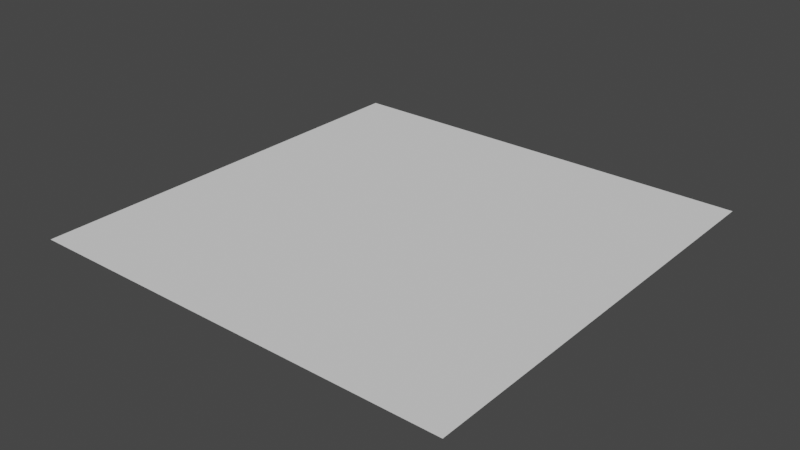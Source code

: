 # Source: HexahedronShellPart.blend  (saved by Blender 3.6.11; exported with 4.5.12 LTS)
import bpy
from mathutils import Matrix  # noqa: F401  (used for matrix-valued properties, if any)

bpy.ops.wm.read_factory_settings(use_empty=True)
scene = bpy.context.scene
scene.name = 'Scene'

# ---- collections
col_collection = bpy.data.collections.new('Collection'); scene.collection.children.link(col_collection)

# ---- world
world_world = bpy.data.worlds.new('World'); scene.world = world_world
world_world.use_nodes = True; world_world.node_tree.nodes.clear()
_N = world_world.node_tree.nodes; _L = world_world.node_tree.links
n0 = _N.new('ShaderNodeOutputWorld'); n0.name = 'World Output'; n0.location = (300, 300)
n1 = _N.new('ShaderNodeBackground'); n1.name = 'Background'; n1.location = (10, 300)
n1.inputs[0].default_value = (0.05088, 0.05088, 0.05088, 1.0)
_L.new(n1.outputs[0], n0.inputs[0])
n0.is_active_output = True
world_world.color = (0.05088, 0.05088, 0.05088)
world_world.use_sun_shadow = False
world_world.sun_shadow_jitter_overblur = 0.0

# ---- meshes
me_cubepieceexample_125 = bpy.data.meshes.new('CubePieceExample.125')
me_cubepieceexample_125.from_pydata([(0.5025, -0.5025, 0.0), (0.5025, 0.5025, 0.0), (-0.5025, -0.5025, 0.0), (-0.5025, 0.5025, 0.0)], [], [(0, 1, 3, 2)])
_uv = me_cubepieceexample_125.uv_layers.new(name='UVMap')
_uv.uv.foreach_set('vector', [0.375, 0.0, 0.625, 0.0, 0.625, 0.25, 0.375, 0.25])
me_cubepieceexample_125.update()

# ---- objects
ob_hexahedronshellpart = bpy.data.objects.new('HexahedronShellPart', me_cubepieceexample_125)

# ---- transforms, parenting, visibility, modifiers, constraints
ob_hexahedronshellpart.location = (0.0, 0.0, 0.0)

# ---- collection membership
col_collection.objects.link(ob_hexahedronshellpart)

# ---- scene / render settings (as saved in the file)
scene.frame_start = 1; scene.frame_end = 250; scene.frame_set(1)
scene.render.engine = 'BLENDER_EEVEE_NEXT'
scene.cycles.sampling_pattern = 'TABULATED_SOBOL'
scene.view_settings.view_transform = 'Filmic'
bpy.context.view_layer.update()

# ---- added for rendering (the .blend has no active camera and no usable light): camera, sun
cam_auto = bpy.data.cameras.new('AutoCamera')
cam_auto.lens = 50.0
cam_auto.sensor_width = 36.0
cam_auto.clip_end = 1000.0
ob_auto_camera = bpy.data.objects.new('AutoCamera', cam_auto)
scene.collection.objects.link(ob_auto_camera)
ob_auto_camera.location = (1.31501, -1.57801, 1.05201)
ob_auto_camera.rotation_euler = (1.09748, -7.21219e-08, 0.694738)
scene.camera = ob_auto_camera
light_auto_sun = bpy.data.lights.new('AutoSun', 'SUN')
light_auto_sun.energy = 3.0
light_auto_sun.angle = 0.0523599
ob_auto_sun = bpy.data.objects.new('AutoSun', light_auto_sun)
scene.collection.objects.link(ob_auto_sun)
ob_auto_sun.rotation_euler = (0.872665, 0.174533, 0.523599)
bpy.context.view_layer.update()
